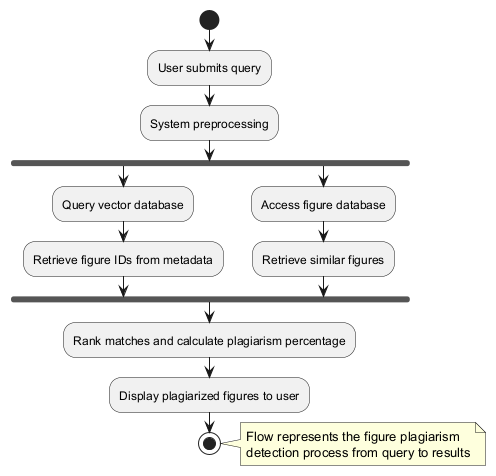

The diagram above was rendered by PlantUML. Its source (embedded in the PNG):
@startuml
start
:User submits query;
:System preprocessing;
fork
  :Query vector database;
  :Retrieve figure IDs from metadata;
fork again
  :Access figure database;
  :Retrieve similar figures;
end fork
:Rank matches and calculate plagiarism percentage;
:Display plagiarized figures to user;
stop

note right
  Flow represents the figure plagiarism
  detection process from query to results
end note
@enduml